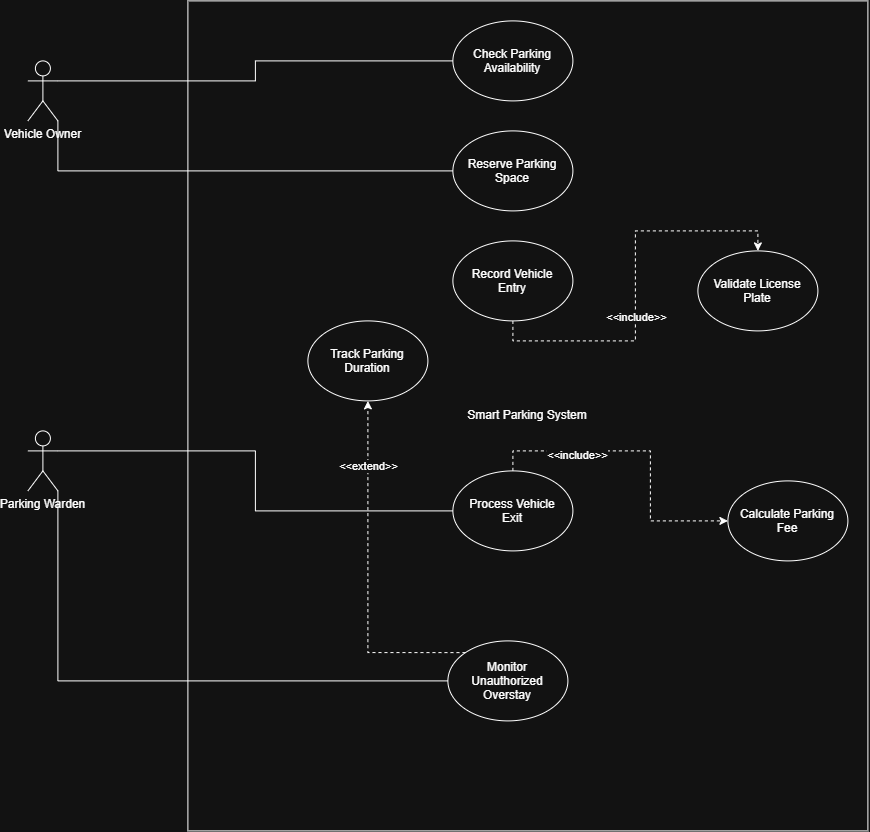

The diagram above was exported from draw.io. Its source (the exported page's mxGraphModel, read from the mxfile embedded in the PNG):
<mxGraphModel dx="1717" dy="937" grid="1" gridSize="10" guides="1" tooltips="1" connect="1" arrows="1" fold="1" page="1" pageScale="1" pageWidth="1100" pageHeight="850" math="0" shadow="0">
  <root>
    <mxCell id="0" />
    <mxCell id="1" parent="0" />
    <mxCell id="fsqHuocdTS0utdAw9xSL-1" parent="1" style="rounded=0;whiteSpace=wrap;html=1;" value="Smart Parking System" vertex="1">
      <mxGeometry height="830" width="680" x="310" as="geometry" />
    </mxCell>
    <mxCell id="fsqHuocdTS0utdAw9xSL-8" parent="1" style="ellipse;whiteSpace=wrap;html=1;shapeInside=1;" value="Check Parking Availability&lt;div&gt;&lt;br/&gt;&lt;/div&gt;" vertex="1">
      <mxGeometry height="80" width="120" x="575" y="20" as="geometry" />
    </mxCell>
    <mxCell id="fsqHuocdTS0utdAw9xSL-9" parent="1" style="ellipse;whiteSpace=wrap;html=1;shapeInside=1;" value="Reserve Parking Space&lt;div&gt;&lt;br/&gt;&lt;/div&gt;" vertex="1">
      <mxGeometry height="80" width="120" x="575" y="130" as="geometry" />
    </mxCell>
    <mxCell id="fsqHuocdTS0utdAw9xSL-10" parent="1" style="ellipse;whiteSpace=wrap;html=1;shapeInside=1;" value="Validate License Plate" vertex="1">
      <mxGeometry height="80" width="120" x="820" y="250" as="geometry" />
    </mxCell>
    <mxCell id="fsqHuocdTS0utdAw9xSL-42" edge="1" parent="1" source="fsqHuocdTS0utdAw9xSL-11" style="edgeStyle=orthogonalEdgeStyle;rounded=0;orthogonalLoop=1;jettySize=auto;html=1;exitX=0.5;exitY=1;exitDx=0;exitDy=0;entryX=0.5;entryY=0;entryDx=0;entryDy=0;dashed=1;" target="fsqHuocdTS0utdAw9xSL-10">
      <mxGeometry relative="1" as="geometry" />
    </mxCell>
    <mxCell id="fsqHuocdTS0utdAw9xSL-43" connectable="0" parent="fsqHuocdTS0utdAw9xSL-42" style="edgeLabel;html=1;align=center;verticalAlign=middle;resizable=0;points=[];" value="&amp;lt;&amp;lt;include&amp;gt;&amp;gt;" vertex="1">
      <mxGeometry relative="1" x="-0.152" as="geometry">
        <mxPoint as="offset" />
      </mxGeometry>
    </mxCell>
    <mxCell id="fsqHuocdTS0utdAw9xSL-11" parent="1" style="ellipse;whiteSpace=wrap;html=1;shapeInside=1;" value="Record Vehicle Entry" vertex="1">
      <mxGeometry height="80" width="120" x="575" y="240" as="geometry" />
    </mxCell>
    <mxCell id="fsqHuocdTS0utdAw9xSL-12" parent="1" style="ellipse;whiteSpace=wrap;html=1;shapeInside=1;" value="Calculate Parking Fee" vertex="1">
      <mxGeometry height="80" width="120" x="850" y="480" as="geometry" />
    </mxCell>
    <mxCell id="fsqHuocdTS0utdAw9xSL-46" edge="1" parent="1" source="fsqHuocdTS0utdAw9xSL-13" style="edgeStyle=orthogonalEdgeStyle;rounded=0;orthogonalLoop=1;jettySize=auto;html=1;exitX=0.5;exitY=0;exitDx=0;exitDy=0;dashed=1;" target="fsqHuocdTS0utdAw9xSL-12">
      <mxGeometry relative="1" as="geometry" />
    </mxCell>
    <mxCell id="fsqHuocdTS0utdAw9xSL-47" connectable="0" parent="fsqHuocdTS0utdAw9xSL-46" style="edgeLabel;html=1;align=center;verticalAlign=middle;resizable=0;points=[];" value="&amp;lt;&amp;lt;include&amp;gt;&amp;gt;" vertex="1">
      <mxGeometry relative="1" x="-0.45" y="-4" as="geometry">
        <mxPoint as="offset" />
      </mxGeometry>
    </mxCell>
    <mxCell id="fsqHuocdTS0utdAw9xSL-13" parent="1" style="ellipse;whiteSpace=wrap;html=1;shapeInside=1;" value="Process Vehicle Exit" vertex="1">
      <mxGeometry height="80" width="120" x="575" y="470" as="geometry" />
    </mxCell>
    <mxCell id="fsqHuocdTS0utdAw9xSL-84" edge="1" parent="1" source="fsqHuocdTS0utdAw9xSL-14" style="edgeStyle=orthogonalEdgeStyle;rounded=0;orthogonalLoop=1;jettySize=auto;html=1;exitX=0;exitY=0;exitDx=0;exitDy=0;entryX=0.5;entryY=1;entryDx=0;entryDy=0;dashed=1;" target="fsqHuocdTS0utdAw9xSL-82">
      <mxGeometry relative="1" as="geometry" />
    </mxCell>
    <mxCell id="fsqHuocdTS0utdAw9xSL-85" connectable="0" parent="fsqHuocdTS0utdAw9xSL-84" style="edgeLabel;html=1;align=center;verticalAlign=middle;resizable=0;points=[];" value="&amp;lt;&amp;lt;extend&amp;gt;&amp;gt;" vertex="1">
      <mxGeometry relative="1" x="0.6259" as="geometry">
        <mxPoint y="-1" as="offset" />
      </mxGeometry>
    </mxCell>
    <mxCell id="fsqHuocdTS0utdAw9xSL-14" parent="1" style="ellipse;whiteSpace=wrap;html=1;shapeInside=1;" value="Monitor Unauthorized Overstay" vertex="1">
      <mxGeometry height="80" width="120" x="570" y="640" as="geometry" />
    </mxCell>
    <mxCell id="fsqHuocdTS0utdAw9xSL-67" edge="1" parent="1" source="fsqHuocdTS0utdAw9xSL-65" style="edgeStyle=orthogonalEdgeStyle;rounded=0;orthogonalLoop=1;jettySize=auto;html=1;exitX=1;exitY=1;exitDx=0;exitDy=0;exitPerimeter=0;entryX=0;entryY=0.5;entryDx=0;entryDy=0;endArrow=none;endFill=0;" target="fsqHuocdTS0utdAw9xSL-9">
      <mxGeometry relative="1" as="geometry" />
    </mxCell>
    <mxCell id="fsqHuocdTS0utdAw9xSL-68" edge="1" parent="1" source="fsqHuocdTS0utdAw9xSL-65" style="edgeStyle=orthogonalEdgeStyle;rounded=0;orthogonalLoop=1;jettySize=auto;html=1;exitX=1;exitY=0.3333333333333333;exitDx=0;exitDy=0;exitPerimeter=0;entryX=0;entryY=0.5;entryDx=0;entryDy=0;shape=wire;dashed=1;endArrow=none;endFill=0;" target="fsqHuocdTS0utdAw9xSL-8">
      <mxGeometry relative="1" as="geometry" />
    </mxCell>
    <mxCell id="fsqHuocdTS0utdAw9xSL-65" parent="1" style="shape=umlActor;verticalLabelPosition=bottom;verticalAlign=top;html=1;outlineConnect=0;" value="Vehicle Owner&lt;div&gt;&lt;br&gt;&lt;/div&gt;" vertex="1">
      <mxGeometry height="60" width="30" x="150" y="60" as="geometry" />
    </mxCell>
    <mxCell id="fsqHuocdTS0utdAw9xSL-77" edge="1" parent="1" source="fsqHuocdTS0utdAw9xSL-76" style="edgeStyle=orthogonalEdgeStyle;rounded=0;orthogonalLoop=1;jettySize=auto;html=1;exitX=1;exitY=0.3333333333333333;exitDx=0;exitDy=0;exitPerimeter=0;entryX=0;entryY=0.5;entryDx=0;entryDy=0;endArrow=none;endFill=0;" target="fsqHuocdTS0utdAw9xSL-13">
      <mxGeometry relative="1" as="geometry" />
    </mxCell>
    <mxCell id="fsqHuocdTS0utdAw9xSL-78" edge="1" parent="1" source="fsqHuocdTS0utdAw9xSL-76" style="edgeStyle=orthogonalEdgeStyle;rounded=0;orthogonalLoop=1;jettySize=auto;html=1;exitX=1;exitY=1;exitDx=0;exitDy=0;exitPerimeter=0;entryX=0;entryY=0.5;entryDx=0;entryDy=0;endArrow=none;endFill=0;" target="fsqHuocdTS0utdAw9xSL-14">
      <mxGeometry relative="1" as="geometry" />
    </mxCell>
    <mxCell id="fsqHuocdTS0utdAw9xSL-76" parent="1" style="shape=umlActor;verticalLabelPosition=bottom;verticalAlign=top;html=1;outlineConnect=0;" value="Parking Warden" vertex="1">
      <mxGeometry height="60" width="30" x="150" y="430" as="geometry" />
    </mxCell>
    <mxCell id="fsqHuocdTS0utdAw9xSL-82" parent="1" style="ellipse;whiteSpace=wrap;html=1;shapeInside=1;" value="Track Parking Duration" vertex="1">
      <mxGeometry height="80" width="120" x="430" y="320" as="geometry" />
    </mxCell>
  </root>
</mxGraphModel>